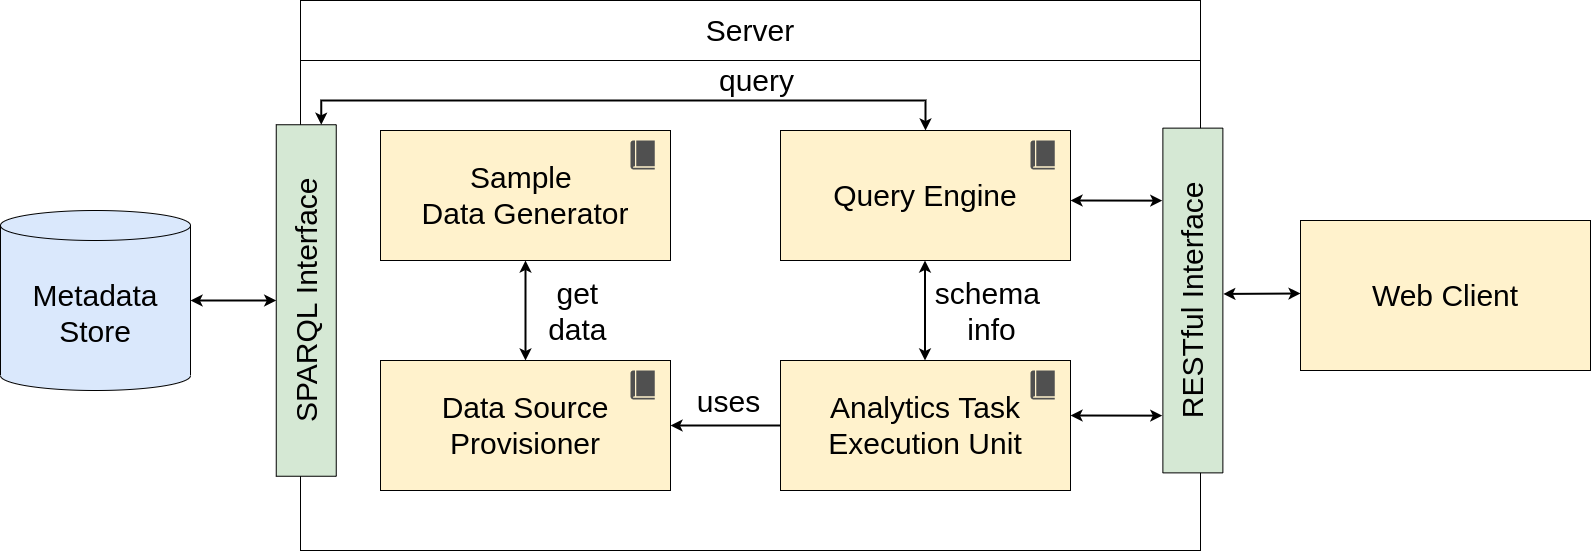

The diagram above was exported from draw.io. Its source (the exported page's mxGraphModel, read from the mxfile embedded in the PNG):
<mxGraphModel dx="2370" dy="1448" grid="1" gridSize="10" guides="1" tooltips="1" connect="1" arrows="1" fold="1" page="1" pageScale="1" pageWidth="3000" pageHeight="1100" math="0" shadow="0">
  <root>
    <mxCell id="0" />
    <mxCell id="1" parent="0" />
    <mxCell id="KO1VujncL5I1Xl75w0en-1" value="" style="rounded=0;whiteSpace=wrap;html=1;" parent="1" vertex="1">
      <mxGeometry x="1240" y="200" width="900" height="550" as="geometry" />
    </mxCell>
    <mxCell id="KO1VujncL5I1Xl75w0en-15" style="edgeStyle=orthogonalEdgeStyle;rounded=0;orthogonalLoop=1;jettySize=auto;html=1;entryX=1;entryY=0.5;entryDx=0;entryDy=0;entryPerimeter=0;fontSize=30;startArrow=classic;startFill=1;strokeWidth=2;exitX=0.5;exitY=0;exitDx=0;exitDy=0;" parent="1" source="KO1VujncL5I1Xl75w0en-13" target="rePNwKKeDWgsjCQ1eouy-2" edge="1">
      <mxGeometry relative="1" as="geometry" />
    </mxCell>
    <mxCell id="rePNwKKeDWgsjCQ1eouy-1" value="&lt;font style=&quot;font-size: 30px&quot;&gt;Data Source Provisioner&lt;/font&gt;" style="rounded=0;whiteSpace=wrap;html=1;fontSize=20;fillColor=#FFF2CC;" parent="1" vertex="1">
      <mxGeometry x="1320" y="560" width="290" height="130" as="geometry" />
    </mxCell>
    <mxCell id="rePNwKKeDWgsjCQ1eouy-2" value="&lt;font style=&quot;font-size: 30px&quot;&gt;Metadata Store&lt;/font&gt;" style="shape=cylinder3;whiteSpace=wrap;html=1;boundedLbl=1;backgroundOutline=1;size=15;fontSize=20;fillColor=#DAE8FC;" parent="1" vertex="1">
      <mxGeometry x="940" y="410" width="190" height="180" as="geometry" />
    </mxCell>
    <mxCell id="rePNwKKeDWgsjCQ1eouy-3" value="&lt;font style=&quot;font-size: 30px&quot;&gt;Web Client&lt;/font&gt;" style="rounded=0;whiteSpace=wrap;html=1;fontSize=20;fillColor=#FFF2CC;" parent="1" vertex="1">
      <mxGeometry x="2240" y="420" width="290" height="150" as="geometry" />
    </mxCell>
    <mxCell id="r0tIuhFtWZ9I5gE69i-_-5" value="&lt;font style=&quot;font-size: 30px&quot;&gt;Sample &lt;br&gt;Data Generator&lt;/font&gt;" style="rounded=0;whiteSpace=wrap;html=1;fontSize=20;fillColor=#FFF2CC;" parent="1" vertex="1">
      <mxGeometry x="1320" y="330" width="290" height="130" as="geometry" />
    </mxCell>
    <mxCell id="r0tIuhFtWZ9I5gE69i-_-6" value="&lt;font style=&quot;font-size: 30px&quot;&gt;Analytics Task Execution Unit&lt;/font&gt;" style="rounded=0;whiteSpace=wrap;html=1;fontSize=20;fillColor=#FFF2CC;" parent="1" vertex="1">
      <mxGeometry x="1720" y="560" width="290" height="130" as="geometry" />
    </mxCell>
    <mxCell id="r0tIuhFtWZ9I5gE69i-_-10" value="&lt;font style=&quot;font-size: 30px&quot;&gt;Query Engine&lt;/font&gt;" style="rounded=0;whiteSpace=wrap;html=1;fontSize=20;fillColor=#FFF2CC;" parent="1" vertex="1">
      <mxGeometry x="1720" y="330" width="290" height="130" as="geometry" />
    </mxCell>
    <mxCell id="kVSG7oiUttt0DpRYM0Jm-1" value="" style="endArrow=classic;html=1;rounded=0;exitX=0.5;exitY=0;exitDx=0;exitDy=0;entryX=0.5;entryY=1;entryDx=0;entryDy=0;strokeWidth=2;startArrow=classic;startFill=1;" parent="1" source="rePNwKKeDWgsjCQ1eouy-1" target="r0tIuhFtWZ9I5gE69i-_-5" edge="1">
      <mxGeometry width="50" height="50" relative="1" as="geometry">
        <mxPoint x="2038.5" y="600" as="sourcePoint" />
        <mxPoint x="2088.5" y="550" as="targetPoint" />
      </mxGeometry>
    </mxCell>
    <mxCell id="kVSG7oiUttt0DpRYM0Jm-3" value="get &lt;br&gt;data&amp;nbsp;" style="edgeLabel;html=1;align=center;verticalAlign=middle;resizable=0;points=[];fontSize=30;" parent="kVSG7oiUttt0DpRYM0Jm-1" vertex="1" connectable="0">
      <mxGeometry x="0.3534" y="1" relative="1" as="geometry">
        <mxPoint x="56" y="18" as="offset" />
      </mxGeometry>
    </mxCell>
    <mxCell id="KO1VujncL5I1Xl75w0en-4" value="&lt;font style=&quot;font-size: 30px&quot;&gt;RESTful Interface&lt;/font&gt;" style="rounded=0;whiteSpace=wrap;html=1;fillColor=#D5E8D4;rotation=-90;" parent="1" vertex="1">
      <mxGeometry x="1960" y="470" width="344.75" height="60" as="geometry" />
    </mxCell>
    <mxCell id="KO1VujncL5I1Xl75w0en-7" value="Server" style="rounded=0;whiteSpace=wrap;html=1;fontSize=30;fillColor=default;" parent="1" vertex="1">
      <mxGeometry x="1240" y="200" width="900" height="60" as="geometry" />
    </mxCell>
    <mxCell id="KO1VujncL5I1Xl75w0en-10" value="" style="endArrow=classic;html=1;rounded=0;fontSize=30;strokeWidth=2;entryX=0.519;entryY=1.007;entryDx=0;entryDy=0;entryPerimeter=0;startArrow=classic;startFill=1;" parent="1" target="KO1VujncL5I1Xl75w0en-4" edge="1">
      <mxGeometry width="50" height="50" relative="1" as="geometry">
        <mxPoint x="2240" y="493" as="sourcePoint" />
        <mxPoint x="2126" y="570" as="targetPoint" />
      </mxGeometry>
    </mxCell>
    <mxCell id="KO1VujncL5I1Xl75w0en-13" value="&lt;font style=&quot;font-size: 30px&quot;&gt;SPARQL Interface&lt;/font&gt;" style="rounded=0;whiteSpace=wrap;html=1;fillColor=#D5E8D4;rotation=-90;" parent="1" vertex="1">
      <mxGeometry x="1070" y="470" width="351.5" height="60" as="geometry" />
    </mxCell>
    <mxCell id="KO1VujncL5I1Xl75w0en-24" value="" style="endArrow=classic;html=1;rounded=0;fontSize=30;strokeWidth=2;entryX=0.166;entryY=-0.009;entryDx=0;entryDy=0;entryPerimeter=0;startArrow=classic;startFill=1;" parent="1" target="KO1VujncL5I1Xl75w0en-4" edge="1">
      <mxGeometry width="50" height="50" relative="1" as="geometry">
        <mxPoint x="2010" y="615" as="sourcePoint" />
        <mxPoint x="1890" y="430" as="targetPoint" />
      </mxGeometry>
    </mxCell>
    <mxCell id="KO1VujncL5I1Xl75w0en-29" value="" style="endArrow=classic;html=1;rounded=0;fontSize=30;strokeWidth=2;entryX=0.166;entryY=-0.009;entryDx=0;entryDy=0;entryPerimeter=0;startArrow=classic;startFill=1;" parent="1" edge="1">
      <mxGeometry width="50" height="50" relative="1" as="geometry">
        <mxPoint x="2010" y="399.9999999999998" as="sourcePoint" />
        <mxPoint x="2101.835" y="400.14650000000006" as="targetPoint" />
      </mxGeometry>
    </mxCell>
    <mxCell id="KO1VujncL5I1Xl75w0en-30" value="" style="endArrow=classic;html=1;rounded=0;fontSize=30;strokeWidth=2;exitX=0;exitY=0.5;exitDx=0;exitDy=0;entryX=1;entryY=0.5;entryDx=0;entryDy=0;" parent="1" source="r0tIuhFtWZ9I5gE69i-_-6" target="rePNwKKeDWgsjCQ1eouy-1" edge="1">
      <mxGeometry width="50" height="50" relative="1" as="geometry">
        <mxPoint x="1680" y="480" as="sourcePoint" />
        <mxPoint x="1730" y="430" as="targetPoint" />
      </mxGeometry>
    </mxCell>
    <mxCell id="KO1VujncL5I1Xl75w0en-31" value="uses" style="edgeLabel;html=1;align=center;verticalAlign=middle;resizable=0;points=[];fontSize=30;" parent="KO1VujncL5I1Xl75w0en-30" vertex="1" connectable="0">
      <mxGeometry x="-0.2364" y="1" relative="1" as="geometry">
        <mxPoint x="-11" y="-26" as="offset" />
      </mxGeometry>
    </mxCell>
    <mxCell id="KO1VujncL5I1Xl75w0en-32" value="" style="endArrow=classic;html=1;rounded=0;fontSize=30;strokeWidth=2;exitX=0.5;exitY=0;exitDx=0;exitDy=0;entryX=1;entryY=0.75;entryDx=0;entryDy=0;edgeStyle=orthogonalEdgeStyle;startArrow=classic;startFill=1;" parent="1" source="r0tIuhFtWZ9I5gE69i-_-10" target="KO1VujncL5I1Xl75w0en-13" edge="1">
      <mxGeometry width="50" height="50" relative="1" as="geometry">
        <mxPoint x="1720" y="390" as="sourcePoint" />
        <mxPoint x="1770" y="340" as="targetPoint" />
        <Array as="points">
          <mxPoint x="1865" y="300" />
          <mxPoint x="1261" y="300" />
        </Array>
      </mxGeometry>
    </mxCell>
    <mxCell id="KO1VujncL5I1Xl75w0en-33" value="query" style="edgeLabel;html=1;align=center;verticalAlign=middle;resizable=0;points=[];fontSize=30;" parent="KO1VujncL5I1Xl75w0en-32" vertex="1" connectable="0">
      <mxGeometry x="-0.2116" y="4" relative="1" as="geometry">
        <mxPoint x="60" y="-25" as="offset" />
      </mxGeometry>
    </mxCell>
    <mxCell id="TOX1d4gWOI_zBqkLeVjb-1" value="" style="sketch=0;pointerEvents=1;shadow=0;dashed=0;html=1;strokeColor=none;fillColor=#505050;labelPosition=center;verticalLabelPosition=bottom;verticalAlign=top;outlineConnect=0;align=center;shape=mxgraph.office.concepts.book_journal;" parent="1" vertex="1">
      <mxGeometry x="1970" y="340" width="24.27" height="29" as="geometry" />
    </mxCell>
    <mxCell id="TOX1d4gWOI_zBqkLeVjb-2" value="" style="sketch=0;pointerEvents=1;shadow=0;dashed=0;html=1;strokeColor=none;fillColor=#505050;labelPosition=center;verticalLabelPosition=bottom;verticalAlign=top;outlineConnect=0;align=center;shape=mxgraph.office.concepts.book_journal;" parent="1" vertex="1">
      <mxGeometry x="1970" y="570" width="24.27" height="29" as="geometry" />
    </mxCell>
    <mxCell id="TOX1d4gWOI_zBqkLeVjb-3" value="" style="sketch=0;pointerEvents=1;shadow=0;dashed=0;html=1;strokeColor=none;fillColor=#505050;labelPosition=center;verticalLabelPosition=bottom;verticalAlign=top;outlineConnect=0;align=center;shape=mxgraph.office.concepts.book_journal;" parent="1" vertex="1">
      <mxGeometry x="1570" y="570" width="24.27" height="29" as="geometry" />
    </mxCell>
    <mxCell id="TOX1d4gWOI_zBqkLeVjb-4" value="" style="sketch=0;pointerEvents=1;shadow=0;dashed=0;html=1;strokeColor=none;fillColor=#505050;labelPosition=center;verticalLabelPosition=bottom;verticalAlign=top;outlineConnect=0;align=center;shape=mxgraph.office.concepts.book_journal;" parent="1" vertex="1">
      <mxGeometry x="1570" y="340" width="24.27" height="29" as="geometry" />
    </mxCell>
    <mxCell id="22Txw21raqB2ZmvbbeUF-1" value="" style="endArrow=classic;html=1;rounded=0;fontSize=30;strokeWidth=2;exitX=0.5;exitY=0;exitDx=0;exitDy=0;entryX=0.5;entryY=1;entryDx=0;entryDy=0;startArrow=classic;startFill=1;endFill=1;" parent="1" edge="1">
      <mxGeometry width="50" height="50" relative="1" as="geometry">
        <mxPoint x="1864.5" y="560" as="sourcePoint" />
        <mxPoint x="1864.5" y="460" as="targetPoint" />
      </mxGeometry>
    </mxCell>
    <mxCell id="22Txw21raqB2ZmvbbeUF-2" value="schema &lt;br&gt;info" style="edgeLabel;html=1;align=center;verticalAlign=middle;resizable=0;points=[];fontSize=30;labelBackgroundColor=none;" parent="22Txw21raqB2ZmvbbeUF-1" vertex="1" connectable="0">
      <mxGeometry x="0.5659" y="3" relative="1" as="geometry">
        <mxPoint x="69" y="28" as="offset" />
      </mxGeometry>
    </mxCell>
  </root>
</mxGraphModel>